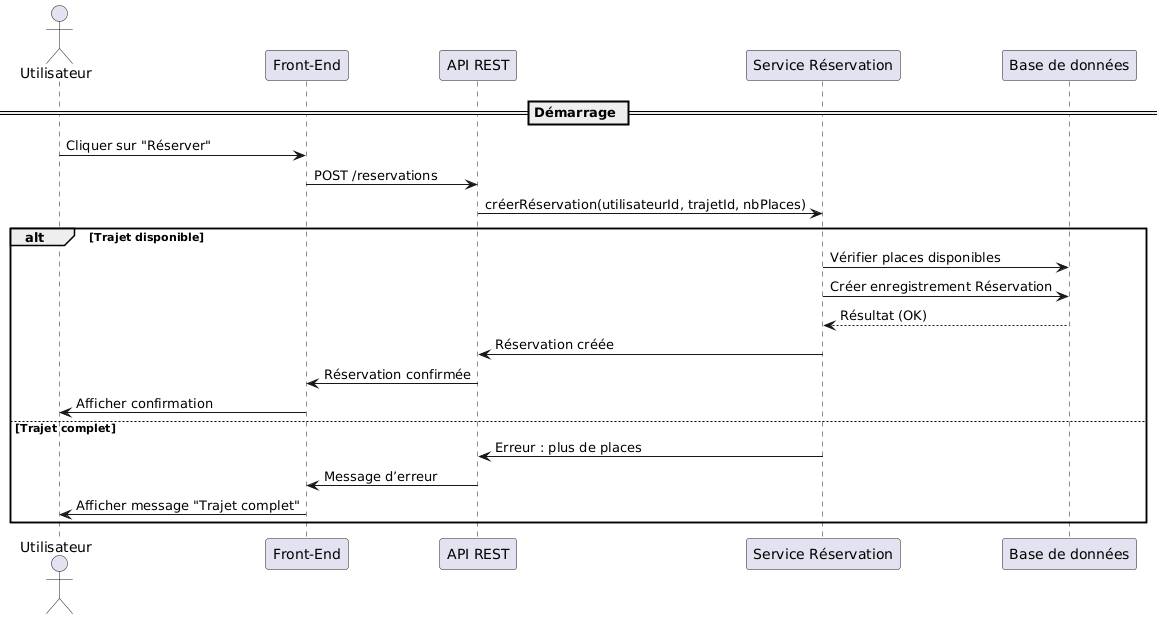

The diagram above was rendered by PlantUML. Its source (embedded in the PNG):
@startuml
actor Utilisateur
participant "Front-End" as FE
participant "API REST" as API
participant "Service Réservation" as ReservationService
participant "Base de données" as DB

== Démarrage ==
Utilisateur -> FE : Cliquer sur "Réserver"
FE -> API : POST /reservations
API -> ReservationService : créerRéservation(utilisateurId, trajetId, nbPlaces)

alt Trajet disponible
    ReservationService -> DB : Vérifier places disponibles
    ReservationService -> DB : Créer enregistrement Réservation
    DB --> ReservationService : Résultat (OK)
    ReservationService -> API : Réservation créée
    API -> FE : Réservation confirmée
    FE -> Utilisateur : Afficher confirmation
else Trajet complet
    ReservationService -> API : Erreur : plus de places
    API -> FE : Message d’erreur
    FE -> Utilisateur : Afficher message "Trajet complet"
end
@enduml